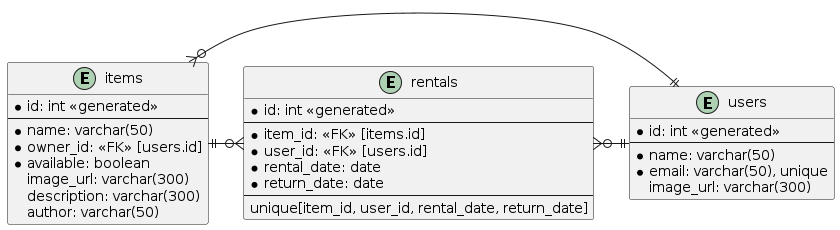

The diagram above was rendered by PlantUML. Its source (embedded in the PNG):
@startuml
entity "users" {
  * id: int <<generated>>
  --
  * name: varchar(50)
  * email: varchar(50), unique
    image_url: varchar(300)
}

entity "items" {
  *id: int <<generated>>
  --
  * name: varchar(50)
  * owner_id: <<FK>> [users.id]
  * available: boolean
    image_url: varchar(300)
    description: varchar(300)
    author: varchar(50)
}

entity "rentals" {
  * id: int <<generated>>
  --
  * item_id: <<FK>> [items.id]
  * user_id: <<FK>> [users.id]
  * rental_date: date
  * return_date: date
  --
  unique[item_id, user_id, rental_date, return_date]
}

users ||-l-o{ rentals
items ||-r-o{ rentals
users ||-l-o{ items
@enduml